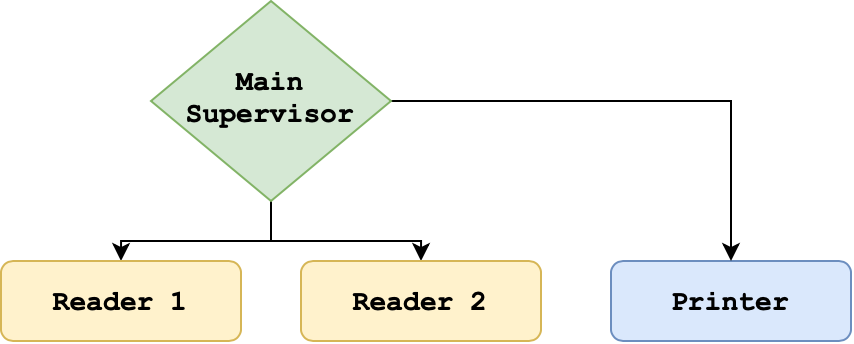

The diagram above was exported from draw.io. Its source (the exported page's mxGraphModel, read from the mxfile embedded in the PNG):
<mxGraphModel dx="658" dy="466" grid="1" gridSize="10" guides="1" tooltips="1" connect="1" arrows="1" fold="1" page="1" pageScale="1" pageWidth="827" pageHeight="1169" math="0" shadow="0">
  <root>
    <mxCell id="0" />
    <mxCell id="1" parent="0" />
    <mxCell id="spors_WnPgFF4iXWyOJG-13" value="&lt;font style=&quot;font-size: 14px;&quot;&gt;Printer&lt;/font&gt;" style="rounded=1;whiteSpace=wrap;html=1;fontSize=14;glass=0;strokeWidth=1;shadow=0;fillColor=#dae8fc;strokeColor=#6c8ebf;fontStyle=1;fontFamily=Courier New;" vertex="1" parent="1">
      <mxGeometry x="460" y="450" width="120" height="40" as="geometry" />
    </mxCell>
    <mxCell id="spors_WnPgFF4iXWyOJG-14" style="edgeStyle=orthogonalEdgeStyle;rounded=0;orthogonalLoop=1;jettySize=auto;html=1;entryX=0.5;entryY=0;entryDx=0;entryDy=0;" edge="1" parent="1" source="spors_WnPgFF4iXWyOJG-17" target="spors_WnPgFF4iXWyOJG-18">
      <mxGeometry relative="1" as="geometry" />
    </mxCell>
    <mxCell id="spors_WnPgFF4iXWyOJG-15" style="edgeStyle=orthogonalEdgeStyle;rounded=0;orthogonalLoop=1;jettySize=auto;html=1;entryX=0.5;entryY=0;entryDx=0;entryDy=0;" edge="1" parent="1" source="spors_WnPgFF4iXWyOJG-17" target="spors_WnPgFF4iXWyOJG-19">
      <mxGeometry relative="1" as="geometry" />
    </mxCell>
    <mxCell id="spors_WnPgFF4iXWyOJG-16" style="edgeStyle=orthogonalEdgeStyle;rounded=0;orthogonalLoop=1;jettySize=auto;html=1;entryX=0.5;entryY=0;entryDx=0;entryDy=0;" edge="1" parent="1" source="spors_WnPgFF4iXWyOJG-17" target="spors_WnPgFF4iXWyOJG-13">
      <mxGeometry relative="1" as="geometry" />
    </mxCell>
    <mxCell id="spors_WnPgFF4iXWyOJG-17" value="&lt;font style=&quot;font-size: 14px;&quot;&gt;&lt;span style=&quot;font-size: 14px;&quot;&gt;Main&lt;br&gt;Supervisor&lt;br&gt;&lt;/span&gt;&lt;/font&gt;" style="rhombus;whiteSpace=wrap;html=1;shadow=0;fontFamily=Courier New;fontSize=14;align=center;strokeWidth=1;spacing=6;spacingTop=-4;fillColor=#d5e8d4;strokeColor=#82b366;verticalAlign=middle;fontStyle=1" vertex="1" parent="1">
      <mxGeometry x="230" y="320" width="120" height="100" as="geometry" />
    </mxCell>
    <mxCell id="spors_WnPgFF4iXWyOJG-18" value="&lt;font style=&quot;font-size: 14px;&quot;&gt;Reader 1&lt;/font&gt;" style="rounded=1;whiteSpace=wrap;html=1;fontSize=14;glass=0;strokeWidth=1;shadow=0;fillColor=#fff2cc;strokeColor=#d6b656;fontStyle=1;fontFamily=Courier New;" vertex="1" parent="1">
      <mxGeometry x="155" y="450" width="120" height="40" as="geometry" />
    </mxCell>
    <mxCell id="spors_WnPgFF4iXWyOJG-19" value="&lt;font style=&quot;font-size: 14px;&quot;&gt;Reader 2&lt;/font&gt;" style="rounded=1;whiteSpace=wrap;html=1;fontSize=14;glass=0;strokeWidth=1;shadow=0;fillColor=#fff2cc;strokeColor=#d6b656;fontStyle=1;fontFamily=Courier New;" vertex="1" parent="1">
      <mxGeometry x="305" y="450" width="120" height="40" as="geometry" />
    </mxCell>
  </root>
</mxGraphModel>